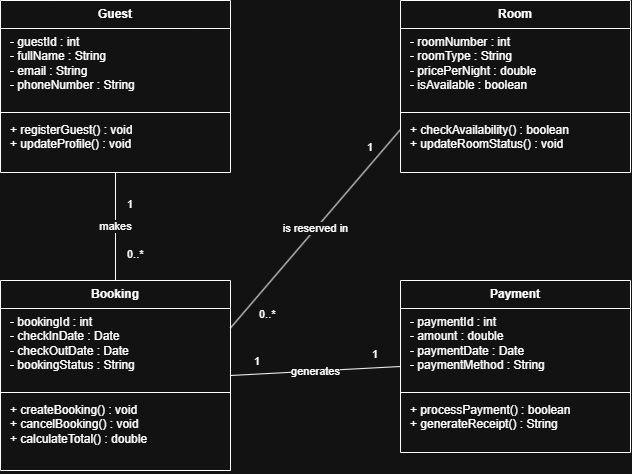

The diagram above was exported from draw.io. Its source (the exported page's mxGraphModel, read from the mxfile embedded in the PNG):
<mxGraphModel dx="1030" dy="670" grid="1" gridSize="10" guides="1" tooltips="1" connect="1" arrows="1" fold="1" page="1" pageScale="1" pageWidth="850" pageHeight="1100" math="0" shadow="0">
  <root>
    <mxCell id="0" />
    <mxCell id="1" parent="0" />
    <mxCell id="guest" parent="1" style="swimlane;fontStyle=1;align=center;verticalAlign=top;childLayout=stackLayout;horizontal=1;startSize=28;horizontalStack=0;resizeParent=1;resizeParentMax=0;resizeLast=0;collapsible=1;marginBottom=0;whiteSpace=wrap;html=1;" value="Guest" vertex="1">
      <mxGeometry height="172" width="230" x="80" y="60" as="geometry" />
    </mxCell>
    <mxCell id="guest_attr" parent="guest" style="text;strokeColor=none;fillColor=none;align=left;verticalAlign=top;spacingLeft=8;spacingRight=4;overflow=hidden;rotatable=0;points=[[0,0.5],[1,0.5]];portConstraint=eastwest;whiteSpace=wrap;html=1;" value="- guestId : int&#10;- fullName : String&#10;- email : String&#10;- phoneNumber : String" vertex="1">
      <mxGeometry height="80" width="230" y="28" as="geometry" />
    </mxCell>
    <mxCell id="guest_line" parent="guest" style="line;strokeWidth=1;fillColor=none;align=left;verticalAlign=middle;spacingTop=-1;spacingLeft=3;spacingRight=3;rotatable=0;labelPosition=right;points=[];portConstraint=eastwest;strokeColor=inherit;" value="" vertex="1">
      <mxGeometry height="8" width="230" y="108" as="geometry" />
    </mxCell>
    <mxCell id="guest_meth" parent="guest" style="text;strokeColor=none;fillColor=none;align=left;verticalAlign=top;spacingLeft=8;spacingRight=4;overflow=hidden;rotatable=0;points=[[0,0.5],[1,0.5]];portConstraint=eastwest;whiteSpace=wrap;html=1;" value="+ registerGuest() : void&#10;+ updateProfile() : void" vertex="1">
      <mxGeometry height="56" width="230" y="116" as="geometry" />
    </mxCell>
    <mxCell id="room" parent="1" style="swimlane;fontStyle=1;align=center;verticalAlign=top;childLayout=stackLayout;horizontal=1;startSize=28;horizontalStack=0;resizeParent=1;resizeParentMax=0;resizeLast=0;collapsible=1;marginBottom=0;whiteSpace=wrap;html=1;" value="Room" vertex="1">
      <mxGeometry height="172" width="230" x="480" y="60" as="geometry" />
    </mxCell>
    <mxCell id="room_attr" parent="room" style="text;strokeColor=none;fillColor=none;align=left;verticalAlign=top;spacingLeft=8;spacingRight=4;overflow=hidden;rotatable=0;points=[[0,0.5],[1,0.5]];portConstraint=eastwest;whiteSpace=wrap;html=1;" value="- roomNumber : int&#10;- roomType : String&#10;- pricePerNight : double&#10;- isAvailable : boolean" vertex="1">
      <mxGeometry height="80" width="230" y="28" as="geometry" />
    </mxCell>
    <mxCell id="room_line" parent="room" style="line;strokeWidth=1;fillColor=none;align=left;verticalAlign=middle;spacingTop=-1;spacingLeft=3;spacingRight=3;rotatable=0;labelPosition=right;points=[];portConstraint=eastwest;strokeColor=inherit;" value="" vertex="1">
      <mxGeometry height="8" width="230" y="108" as="geometry" />
    </mxCell>
    <mxCell id="room_meth" parent="room" style="text;strokeColor=none;fillColor=none;align=left;verticalAlign=top;spacingLeft=8;spacingRight=4;overflow=hidden;rotatable=0;points=[[0,0.5],[1,0.5]];portConstraint=eastwest;whiteSpace=wrap;html=1;" value="+ checkAvailability() : boolean&#10;+ updateRoomStatus() : void" vertex="1">
      <mxGeometry height="56" width="230" y="116" as="geometry" />
    </mxCell>
    <mxCell id="booking" parent="1" style="swimlane;fontStyle=1;align=center;verticalAlign=top;childLayout=stackLayout;horizontal=1;startSize=28;horizontalStack=0;resizeParent=1;resizeParentMax=0;resizeLast=0;collapsible=1;marginBottom=0;whiteSpace=wrap;html=1;" value="Booking" vertex="1">
      <mxGeometry height="190" width="230" x="80" y="340" as="geometry" />
    </mxCell>
    <mxCell id="booking_attr" parent="booking" style="text;strokeColor=none;fillColor=none;align=left;verticalAlign=top;spacingLeft=8;spacingRight=4;overflow=hidden;rotatable=0;points=[[0,0.5],[1,0.5]];portConstraint=eastwest;whiteSpace=wrap;html=1;" value="- bookingId : int&#10;- checkInDate : Date&#10;- checkOutDate : Date&#10;- bookingStatus : String" vertex="1">
      <mxGeometry height="80" width="230" y="28" as="geometry" />
    </mxCell>
    <mxCell id="booking_line" parent="booking" style="line;strokeWidth=1;fillColor=none;align=left;verticalAlign=middle;spacingTop=-1;spacingLeft=3;spacingRight=3;rotatable=0;labelPosition=right;points=[];portConstraint=eastwest;strokeColor=inherit;" value="" vertex="1">
      <mxGeometry height="8" width="230" y="108" as="geometry" />
    </mxCell>
    <mxCell id="booking_meth" parent="booking" style="text;strokeColor=none;fillColor=none;align=left;verticalAlign=top;spacingLeft=8;spacingRight=4;overflow=hidden;rotatable=0;points=[[0,0.5],[1,0.5]];portConstraint=eastwest;whiteSpace=wrap;html=1;" value="+ createBooking() : void&#10;+ cancelBooking() : void&#10;+ calculateTotal() : double" vertex="1">
      <mxGeometry height="74" width="230" y="116" as="geometry" />
    </mxCell>
    <mxCell id="payment" parent="1" style="swimlane;fontStyle=1;align=center;verticalAlign=top;childLayout=stackLayout;horizontal=1;startSize=28;horizontalStack=0;resizeParent=1;resizeParentMax=0;resizeLast=0;collapsible=1;marginBottom=0;whiteSpace=wrap;html=1;" value="Payment" vertex="1">
      <mxGeometry height="172" width="230" x="480" y="340" as="geometry" />
    </mxCell>
    <mxCell id="payment_attr" parent="payment" style="text;strokeColor=none;fillColor=none;align=left;verticalAlign=top;spacingLeft=8;spacingRight=4;overflow=hidden;rotatable=0;points=[[0,0.5],[1,0.5]];portConstraint=eastwest;whiteSpace=wrap;html=1;" value="- paymentId : int&#10;- amount : double&#10;- paymentDate : Date&#10;- paymentMethod : String" vertex="1">
      <mxGeometry height="80" width="230" y="28" as="geometry" />
    </mxCell>
    <mxCell id="payment_line" parent="payment" style="line;strokeWidth=1;fillColor=none;align=left;verticalAlign=middle;spacingTop=-1;spacingLeft=3;spacingRight=3;rotatable=0;labelPosition=right;points=[];portConstraint=eastwest;strokeColor=inherit;" value="" vertex="1">
      <mxGeometry height="8" width="230" y="108" as="geometry" />
    </mxCell>
    <mxCell id="payment_meth" parent="payment" style="text;strokeColor=none;fillColor=none;align=left;verticalAlign=top;spacingLeft=8;spacingRight=4;overflow=hidden;rotatable=0;points=[[0,0.5],[1,0.5]];portConstraint=eastwest;whiteSpace=wrap;html=1;" value="+ processPayment() : boolean&#10;+ generateReceipt() : String" vertex="1">
      <mxGeometry height="56" width="230" y="116" as="geometry" />
    </mxCell>
    <mxCell id="rel1" edge="1" parent="1" source="guest" style="endArrow=none;html=1;rounded=0;exitX=0.5;exitY=1;exitDx=0;exitDy=0;entryX=0.5;entryY=0;entryDx=0;entryDy=0;" target="booking" value="makes">
      <mxGeometry relative="1" as="geometry" />
    </mxCell>
    <mxCell id="rel1_m1" connectable="0" parent="rel1" style="edgeLabel;html=1;align=left;verticalAlign=top;resizable=0;points=[];" value="1" vertex="1">
      <mxGeometry relative="1" x="-0.75" as="geometry">
        <mxPoint x="10" y="5" as="offset" />
      </mxGeometry>
    </mxCell>
    <mxCell id="rel1_m2" connectable="0" parent="rel1" style="edgeLabel;html=1;align=left;verticalAlign=bottom;resizable=0;points=[];" value="0..*" vertex="1">
      <mxGeometry relative="1" x="0.75" as="geometry">
        <mxPoint x="10" y="-5" as="offset" />
      </mxGeometry>
    </mxCell>
    <mxCell id="rel2" edge="1" parent="1" source="room" style="endArrow=none;html=1;rounded=0;exitX=0;exitY=0.75;exitDx=0;exitDy=0;entryX=1;entryY=0.25;entryDx=0;entryDy=0;" target="booking" value="is reserved in">
      <mxGeometry relative="1" as="geometry" />
    </mxCell>
    <mxCell id="rel2_m1" connectable="0" parent="rel2" style="edgeLabel;html=1;align=right;verticalAlign=top;resizable=0;points=[];" value="1" vertex="1">
      <mxGeometry relative="1" x="-0.8" as="geometry">
        <mxPoint x="-10" y="-15" as="offset" />
      </mxGeometry>
    </mxCell>
    <mxCell id="rel2_m2" connectable="0" parent="rel2" style="edgeLabel;html=1;align=left;verticalAlign=bottom;resizable=0;points=[];" value="0..*" vertex="1">
      <mxGeometry relative="1" x="0.8" as="geometry">
        <mxPoint x="10" y="15" as="offset" />
      </mxGeometry>
    </mxCell>
    <mxCell id="rel3" edge="1" parent="1" source="booking" style="endArrow=none;html=1;rounded=0;exitX=1;exitY=0.5;exitDx=0;exitDy=0;entryX=0;entryY=0.5;entryDx=0;entryDy=0;" target="payment" value="generates">
      <mxGeometry relative="1" as="geometry" />
    </mxCell>
    <mxCell id="rel3_m1" connectable="0" parent="rel3" style="edgeLabel;html=1;align=left;verticalAlign=bottom;resizable=0;points=[];" value="1" vertex="1">
      <mxGeometry relative="1" x="-0.8" as="geometry">
        <mxPoint x="5" y="-5" as="offset" />
      </mxGeometry>
    </mxCell>
    <mxCell id="rel3_m2" connectable="0" parent="rel3" style="edgeLabel;html=1;align=right;verticalAlign=bottom;resizable=0;points=[];" value="1" vertex="1">
      <mxGeometry relative="1" x="0.8" as="geometry">
        <mxPoint x="-5" y="-5" as="offset" />
      </mxGeometry>
    </mxCell>
  </root>
</mxGraphModel>